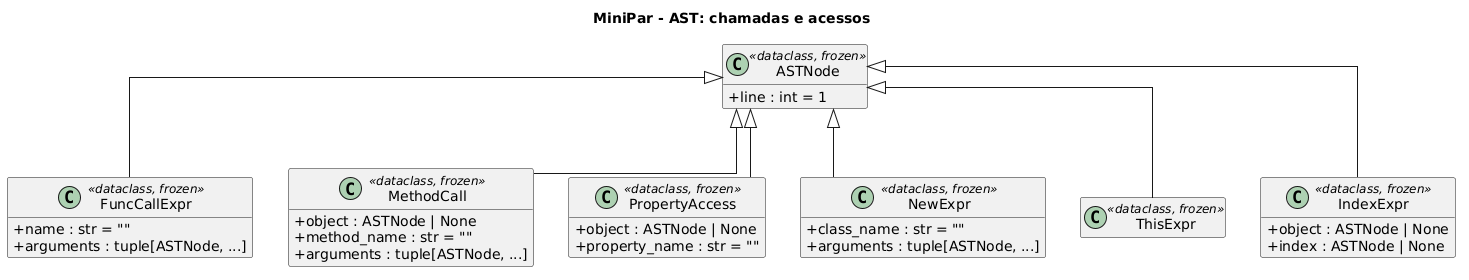

The diagram above was rendered by PlantUML. Its source (embedded in the PNG):
@startuml ast_acessos
title MiniPar - AST: chamadas e acessos

skinparam classAttributeIconSize 0
skinparam shadowing false
skinparam linetype ortho
skinparam packageStyle rectangle
hide empty members

class ASTNode <<dataclass, frozen>> {
  +line : int = 1
}
class FuncCallExpr <<dataclass, frozen>> {
  +name : str = ""
  +arguments : tuple[ASTNode, ...]
}
class MethodCall <<dataclass, frozen>> {
  +object : ASTNode | None
  +method_name : str = ""
  +arguments : tuple[ASTNode, ...]
}
class PropertyAccess <<dataclass, frozen>> {
  +object : ASTNode | None
  +property_name : str = ""
}
class NewExpr <<dataclass, frozen>> {
  +class_name : str = ""
  +arguments : tuple[ASTNode, ...]
}
class ThisExpr <<dataclass, frozen>>
class IndexExpr <<dataclass, frozen>> {
  +object : ASTNode | None
  +index : ASTNode | None
}

ASTNode <|-- FuncCallExpr
ASTNode <|-- MethodCall
ASTNode <|-- PropertyAccess
ASTNode <|-- NewExpr
ASTNode <|-- ThisExpr
ASTNode <|-- IndexExpr
@enduml